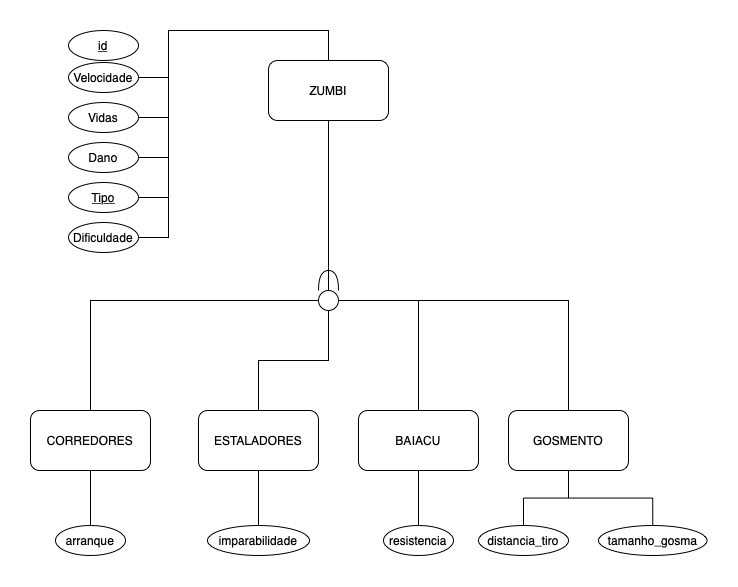

The diagram above was exported from draw.io. Its source (the exported page's mxGraphModel, read from the mxfile embedded in the PNG):
<mxGraphModel dx="1697" dy="830" grid="1" gridSize="10" guides="1" tooltips="1" connect="1" arrows="1" fold="1" page="1" pageScale="1" pageWidth="827" pageHeight="1169" math="0" shadow="0">
  <root>
    <mxCell id="WIyWlLk6GJQsqaUBKTNV-0" />
    <mxCell id="WIyWlLk6GJQsqaUBKTNV-1" parent="WIyWlLk6GJQsqaUBKTNV-0" />
    <mxCell id="zPtBjNI9HZIial16rlI6-2" value="ZUMBI" style="rounded=1;whiteSpace=wrap;html=1;" vertex="1" parent="WIyWlLk6GJQsqaUBKTNV-1">
      <mxGeometry x="-330" y="150" width="120" height="60" as="geometry" />
    </mxCell>
    <mxCell id="zPtBjNI9HZIial16rlI6-3" style="edgeStyle=orthogonalEdgeStyle;rounded=0;orthogonalLoop=1;jettySize=auto;html=1;endArrow=none;endFill=0;" edge="1" parent="WIyWlLk6GJQsqaUBKTNV-1" source="zPtBjNI9HZIial16rlI6-4">
      <mxGeometry relative="1" as="geometry">
        <mxPoint x="-430" y="135" as="targetPoint" />
        <Array as="points">
          <mxPoint x="-430" y="207" />
        </Array>
      </mxGeometry>
    </mxCell>
    <mxCell id="zPtBjNI9HZIial16rlI6-4" value="Vidas" style="ellipse;whiteSpace=wrap;html=1;" vertex="1" parent="WIyWlLk6GJQsqaUBKTNV-1">
      <mxGeometry x="-530" y="192" width="70" height="30" as="geometry" />
    </mxCell>
    <mxCell id="zPtBjNI9HZIial16rlI6-5" style="edgeStyle=orthogonalEdgeStyle;rounded=0;orthogonalLoop=1;jettySize=auto;html=1;endArrow=none;endFill=0;" edge="1" parent="WIyWlLk6GJQsqaUBKTNV-1" source="zPtBjNI9HZIial16rlI6-6">
      <mxGeometry relative="1" as="geometry">
        <mxPoint x="-430" y="247" as="targetPoint" />
      </mxGeometry>
    </mxCell>
    <mxCell id="zPtBjNI9HZIial16rlI6-6" value="Dano" style="ellipse;whiteSpace=wrap;html=1;" vertex="1" parent="WIyWlLk6GJQsqaUBKTNV-1">
      <mxGeometry x="-530" y="232" width="70" height="30" as="geometry" />
    </mxCell>
    <mxCell id="zPtBjNI9HZIial16rlI6-7" style="edgeStyle=orthogonalEdgeStyle;rounded=0;orthogonalLoop=1;jettySize=auto;html=1;endArrow=none;endFill=0;" edge="1" parent="WIyWlLk6GJQsqaUBKTNV-1" source="zPtBjNI9HZIial16rlI6-8">
      <mxGeometry relative="1" as="geometry">
        <mxPoint x="-430" y="287" as="targetPoint" />
      </mxGeometry>
    </mxCell>
    <mxCell id="zPtBjNI9HZIial16rlI6-8" value="&lt;u&gt;Tipo&lt;/u&gt;" style="ellipse;whiteSpace=wrap;html=1;" vertex="1" parent="WIyWlLk6GJQsqaUBKTNV-1">
      <mxGeometry x="-530" y="272" width="70" height="30" as="geometry" />
    </mxCell>
    <mxCell id="zPtBjNI9HZIial16rlI6-10" style="edgeStyle=orthogonalEdgeStyle;rounded=0;orthogonalLoop=1;jettySize=auto;html=1;endArrow=none;endFill=0;" edge="1" parent="WIyWlLk6GJQsqaUBKTNV-1" source="zPtBjNI9HZIial16rlI6-11">
      <mxGeometry relative="1" as="geometry">
        <mxPoint x="-430" y="285" as="targetPoint" />
        <Array as="points">
          <mxPoint x="-430" y="167" />
          <mxPoint x="-430" y="273" />
        </Array>
      </mxGeometry>
    </mxCell>
    <mxCell id="zPtBjNI9HZIial16rlI6-11" value="Velocidade" style="ellipse;whiteSpace=wrap;html=1;" vertex="1" parent="WIyWlLk6GJQsqaUBKTNV-1">
      <mxGeometry x="-530" y="152" width="70" height="30" as="geometry" />
    </mxCell>
    <mxCell id="zPtBjNI9HZIial16rlI6-12" value="CORREDORES" style="rounded=1;whiteSpace=wrap;html=1;" vertex="1" parent="WIyWlLk6GJQsqaUBKTNV-1">
      <mxGeometry x="-568" y="500" width="120" height="60" as="geometry" />
    </mxCell>
    <mxCell id="zPtBjNI9HZIial16rlI6-40" style="edgeStyle=orthogonalEdgeStyle;rounded=0;orthogonalLoop=1;jettySize=auto;html=1;entryX=0.5;entryY=1;entryDx=0;entryDy=0;endArrow=none;endFill=0;" edge="1" parent="WIyWlLk6GJQsqaUBKTNV-1" source="zPtBjNI9HZIial16rlI6-14" target="zPtBjNI9HZIial16rlI6-22">
      <mxGeometry relative="1" as="geometry" />
    </mxCell>
    <mxCell id="zPtBjNI9HZIial16rlI6-14" value="ESTALADORES" style="rounded=1;whiteSpace=wrap;html=1;" vertex="1" parent="WIyWlLk6GJQsqaUBKTNV-1">
      <mxGeometry x="-400" y="500" width="120" height="60" as="geometry" />
    </mxCell>
    <mxCell id="zPtBjNI9HZIial16rlI6-16" value="BAIACU" style="rounded=1;whiteSpace=wrap;html=1;" vertex="1" parent="WIyWlLk6GJQsqaUBKTNV-1">
      <mxGeometry x="-240" y="500" width="120" height="60" as="geometry" />
    </mxCell>
    <mxCell id="zPtBjNI9HZIial16rlI6-17" style="edgeStyle=orthogonalEdgeStyle;rounded=0;orthogonalLoop=1;jettySize=auto;html=1;endArrow=none;endFill=0;" edge="1" parent="WIyWlLk6GJQsqaUBKTNV-1" source="zPtBjNI9HZIial16rlI6-18">
      <mxGeometry relative="1" as="geometry">
        <mxPoint x="-430" y="285" as="targetPoint" />
      </mxGeometry>
    </mxCell>
    <mxCell id="zPtBjNI9HZIial16rlI6-18" value="Dificuldade" style="ellipse;whiteSpace=wrap;html=1;" vertex="1" parent="WIyWlLk6GJQsqaUBKTNV-1">
      <mxGeometry x="-530" y="312" width="70" height="30" as="geometry" />
    </mxCell>
    <mxCell id="zPtBjNI9HZIial16rlI6-19" value="" style="shape=requiredInterface;html=1;verticalLabelPosition=bottom;sketch=0;rotation=-90;" vertex="1" parent="WIyWlLk6GJQsqaUBKTNV-1">
      <mxGeometry x="-280" y="360" width="20" height="20" as="geometry" />
    </mxCell>
    <mxCell id="zPtBjNI9HZIial16rlI6-20" style="edgeStyle=orthogonalEdgeStyle;rounded=0;orthogonalLoop=1;jettySize=auto;html=1;entryX=0.5;entryY=0;entryDx=0;entryDy=0;endArrow=none;endFill=0;" edge="1" parent="WIyWlLk6GJQsqaUBKTNV-1" source="zPtBjNI9HZIial16rlI6-22" target="zPtBjNI9HZIial16rlI6-12">
      <mxGeometry relative="1" as="geometry">
        <Array as="points">
          <mxPoint x="-508" y="390" />
        </Array>
      </mxGeometry>
    </mxCell>
    <mxCell id="zPtBjNI9HZIial16rlI6-39" style="edgeStyle=orthogonalEdgeStyle;rounded=0;orthogonalLoop=1;jettySize=auto;html=1;endArrow=none;endFill=0;" edge="1" parent="WIyWlLk6GJQsqaUBKTNV-1" source="zPtBjNI9HZIial16rlI6-22" target="zPtBjNI9HZIial16rlI6-2">
      <mxGeometry relative="1" as="geometry" />
    </mxCell>
    <mxCell id="zPtBjNI9HZIial16rlI6-44" style="edgeStyle=orthogonalEdgeStyle;rounded=0;orthogonalLoop=1;jettySize=auto;html=1;endArrow=none;endFill=0;" edge="1" parent="WIyWlLk6GJQsqaUBKTNV-1" source="zPtBjNI9HZIial16rlI6-22" target="zPtBjNI9HZIial16rlI6-16">
      <mxGeometry relative="1" as="geometry" />
    </mxCell>
    <mxCell id="zPtBjNI9HZIial16rlI6-45" style="edgeStyle=orthogonalEdgeStyle;rounded=0;orthogonalLoop=1;jettySize=auto;html=1;entryX=0.5;entryY=0;entryDx=0;entryDy=0;endArrow=none;endFill=0;" edge="1" parent="WIyWlLk6GJQsqaUBKTNV-1" source="zPtBjNI9HZIial16rlI6-22" target="zPtBjNI9HZIial16rlI6-36">
      <mxGeometry relative="1" as="geometry" />
    </mxCell>
    <mxCell id="zPtBjNI9HZIial16rlI6-22" value="" style="ellipse;whiteSpace=wrap;html=1;aspect=fixed;rounded=1;" vertex="1" parent="WIyWlLk6GJQsqaUBKTNV-1">
      <mxGeometry x="-280" y="380" width="20" height="20" as="geometry" />
    </mxCell>
    <mxCell id="zPtBjNI9HZIial16rlI6-23" style="edgeStyle=orthogonalEdgeStyle;rounded=0;orthogonalLoop=1;jettySize=auto;html=1;endArrow=none;endFill=0;" edge="1" parent="WIyWlLk6GJQsqaUBKTNV-1" source="zPtBjNI9HZIial16rlI6-24" target="zPtBjNI9HZIial16rlI6-14">
      <mxGeometry relative="1" as="geometry" />
    </mxCell>
    <mxCell id="zPtBjNI9HZIial16rlI6-24" value="imparabilidade" style="ellipse;whiteSpace=wrap;html=1;" vertex="1" parent="WIyWlLk6GJQsqaUBKTNV-1">
      <mxGeometry x="-391" y="615" width="102" height="30" as="geometry" />
    </mxCell>
    <mxCell id="zPtBjNI9HZIial16rlI6-47" style="edgeStyle=orthogonalEdgeStyle;rounded=0;orthogonalLoop=1;jettySize=auto;html=1;endArrow=none;endFill=0;" edge="1" parent="WIyWlLk6GJQsqaUBKTNV-1" source="zPtBjNI9HZIial16rlI6-26" target="zPtBjNI9HZIial16rlI6-36">
      <mxGeometry relative="1" as="geometry" />
    </mxCell>
    <mxCell id="zPtBjNI9HZIial16rlI6-26" value="distancia_tiro" style="ellipse;whiteSpace=wrap;html=1;" vertex="1" parent="WIyWlLk6GJQsqaUBKTNV-1">
      <mxGeometry x="-120" y="615" width="90" height="30" as="geometry" />
    </mxCell>
    <mxCell id="zPtBjNI9HZIial16rlI6-48" style="edgeStyle=orthogonalEdgeStyle;rounded=0;orthogonalLoop=1;jettySize=auto;html=1;entryX=0.5;entryY=1;entryDx=0;entryDy=0;endArrow=none;endFill=0;" edge="1" parent="WIyWlLk6GJQsqaUBKTNV-1" source="zPtBjNI9HZIial16rlI6-28" target="zPtBjNI9HZIial16rlI6-36">
      <mxGeometry relative="1" as="geometry" />
    </mxCell>
    <mxCell id="zPtBjNI9HZIial16rlI6-28" value="tamanho_gosma" style="ellipse;whiteSpace=wrap;html=1;" vertex="1" parent="WIyWlLk6GJQsqaUBKTNV-1">
      <mxGeometry y="615" width="108.5" height="30" as="geometry" />
    </mxCell>
    <mxCell id="zPtBjNI9HZIial16rlI6-29" style="edgeStyle=orthogonalEdgeStyle;rounded=0;orthogonalLoop=1;jettySize=auto;html=1;endArrow=none;endFill=0;entryX=0.5;entryY=1;entryDx=0;entryDy=0;" edge="1" parent="WIyWlLk6GJQsqaUBKTNV-1" source="zPtBjNI9HZIial16rlI6-30" target="zPtBjNI9HZIial16rlI6-12">
      <mxGeometry relative="1" as="geometry">
        <mxPoint x="-344" y="635" as="targetPoint" />
      </mxGeometry>
    </mxCell>
    <mxCell id="zPtBjNI9HZIial16rlI6-30" value="arranque" style="ellipse;whiteSpace=wrap;html=1;" vertex="1" parent="WIyWlLk6GJQsqaUBKTNV-1">
      <mxGeometry x="-543" y="615" width="70" height="30" as="geometry" />
    </mxCell>
    <mxCell id="zPtBjNI9HZIial16rlI6-31" style="edgeStyle=orthogonalEdgeStyle;rounded=0;orthogonalLoop=1;jettySize=auto;html=1;endArrow=none;endFill=0;entryX=0.5;entryY=0;entryDx=0;entryDy=0;" edge="1" parent="WIyWlLk6GJQsqaUBKTNV-1" target="zPtBjNI9HZIial16rlI6-2">
      <mxGeometry relative="1" as="geometry">
        <mxPoint x="-50" y="156" as="targetPoint" />
        <Array as="points">
          <mxPoint x="-430" y="120" />
          <mxPoint x="-270" y="120" />
        </Array>
        <mxPoint x="-430" y="140" as="sourcePoint" />
      </mxGeometry>
    </mxCell>
    <mxCell id="zPtBjNI9HZIial16rlI6-32" value="&lt;u&gt;id&lt;/u&gt;" style="ellipse;whiteSpace=wrap;html=1;" vertex="1" parent="WIyWlLk6GJQsqaUBKTNV-1">
      <mxGeometry x="-530" y="120" width="70" height="30" as="geometry" />
    </mxCell>
    <mxCell id="zPtBjNI9HZIial16rlI6-46" style="edgeStyle=orthogonalEdgeStyle;rounded=0;orthogonalLoop=1;jettySize=auto;html=1;endArrow=none;endFill=0;" edge="1" parent="WIyWlLk6GJQsqaUBKTNV-1" source="zPtBjNI9HZIial16rlI6-34" target="zPtBjNI9HZIial16rlI6-16">
      <mxGeometry relative="1" as="geometry" />
    </mxCell>
    <mxCell id="zPtBjNI9HZIial16rlI6-34" value="resistencia" style="ellipse;whiteSpace=wrap;html=1;" vertex="1" parent="WIyWlLk6GJQsqaUBKTNV-1">
      <mxGeometry x="-215" y="615" width="70" height="30" as="geometry" />
    </mxCell>
    <mxCell id="zPtBjNI9HZIial16rlI6-36" value="GOSMENTO" style="rounded=1;whiteSpace=wrap;html=1;" vertex="1" parent="WIyWlLk6GJQsqaUBKTNV-1">
      <mxGeometry x="-90" y="500" width="120" height="60" as="geometry" />
    </mxCell>
  </root>
</mxGraphModel>